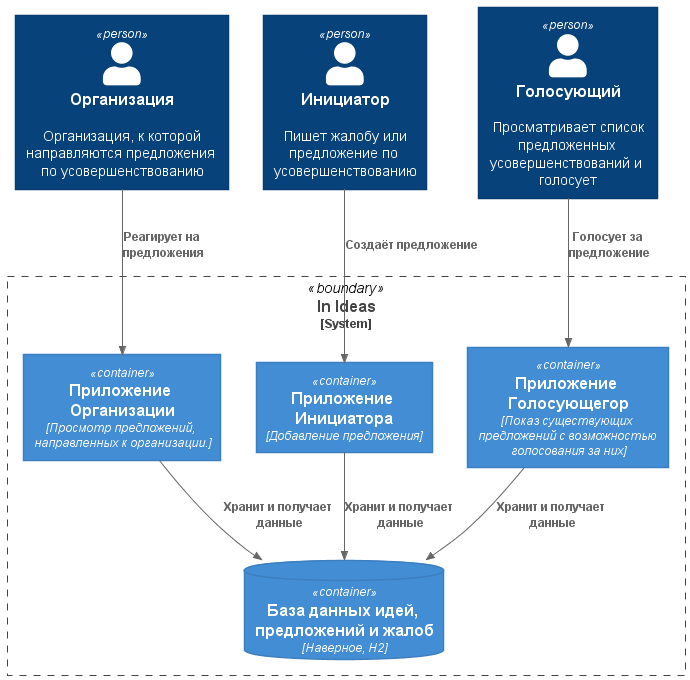

The diagram above was rendered by PlantUML. Its source (embedded in the PNG):
@startuml High Level Architecture
!include https://raw.githubusercontent.com/plantuml-stdlib/C4-PlantUML/master/C4_Container.puml


Person(org, "Организация", "Организация, к которой направляются предложения по усовершенствованию")
Person(initiator, "Инициатор", "Пишет жалобу или предложение по усовершенствованию")
Person(voter, "Голосующий", "Просматривает список предложенных усовершенствований и голосует")
System_Boundary(app, "In Ideas"){
    Container(add, "Приложение Инициатора", "Добавление предложения")
    Container(vote, "Приложение Голосующегор", "Показ существующих предложений с возможностью голосования за них")
    Container(react, "Приложение Организации", "Просмотр предложений, направленных к организации.")
    ContainerDb(db, "База данных идей, предложений и жалоб", "Наверное, H2")
}


Rel_D(org, react, "Реагирует на предложения")
Rel_D(add, db, "Хранит и получает данные")
Rel(vote, db, "Хранит и получает данные")
Rel(react, db, "Хранит и получает данные")
Rel(initiator, add, "Создаёт предложение")
Rel(voter, vote, "Голосует зa предложение")
@enduml